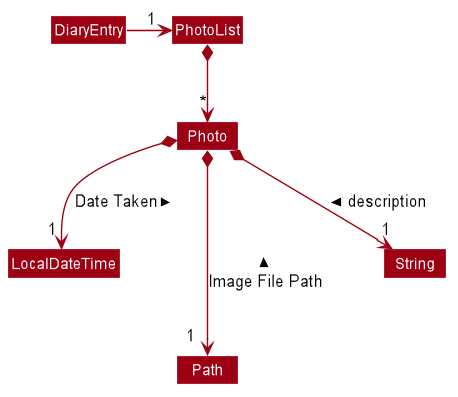

The diagram above was rendered by PlantUML. Its source (embedded in the PNG):
@startuml








skinparam BackgroundColor #FFFFFFF

skinparam Shadowing false

skinparam Class {
    FontColor #FFFFFF
    BorderThickness 1
    BorderColor #FFFFFF
    StereotypeFontColor #FFFFFF
    FontName Arial
}

skinparam Actor {
    BorderColor #000000
    Color #000000
    FontName Arial
}

skinparam Sequence {
    MessageAlign center
    BoxFontSize 15
    BoxPadding 0
    BoxFontColor #FFFFFF
    FontName Arial
}

skinparam Participant {
    FontColor #FFFFFFF
    Padding 20
}

skinparam MinClassWidth 50
skinparam ParticipantPadding 10
skinparam Shadowing false
skinparam DefaultTextAlignment center
skinparam packageStyle Rectangle

hide footbox
hide members
hide circle
skinparam arrowThickness 1.1
skinparam arrowColor #9D0012
skinparam classBackgroundColor #9D0012

class PhotoList
class Photo
class LocalDateTime
class Path
class String

Class HiddenOutside #FFFFFF
DiaryEntry -right-> "1 " PhotoList
PhotoList *-down-> "*" Photo

Photo *--> "  1" LocalDateTime : Date Taken <
Photo *---> "          1" Path : Image File Path <
Photo *--> "                                                        1 " String : description <

@enduml